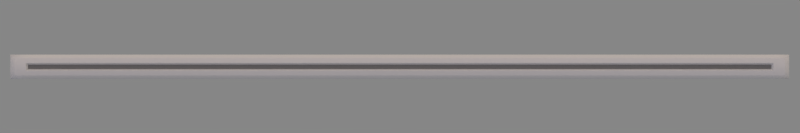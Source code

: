# Source: sound.blend  (saved by Blender 2.77.0; exported with 4.5.12 LTS)
import bpy
from mathutils import Matrix  # noqa: F401  (used for matrix-valued properties, if any)

bpy.ops.wm.read_factory_settings(use_empty=True)
scene = bpy.context.scene
scene.name = 'Scene'

# ---- collections
col_collection_1 = bpy.data.collections.new('Collection 1'); scene.collection.children.link(col_collection_1)

# ---- materials (node trees are filled in below, after node groups)
mat_steel = bpy.data.materials.new('Steel')
mat_steel.alpha_threshold = 0.0
mat_steel.use_transparent_shadow = False
mat_steel.roughness = 0.5
mat_steel.specular_intensity = 1.0
mat_steel.line_color = (0.0, 0.0, 0.0, 1.0)
mat_iron = bpy.data.materials.new('Iron')
mat_iron.alpha_threshold = 0.0
mat_iron.use_transparent_shadow = False
mat_iron.diffuse_color = (0.2266, 0.2266, 0.2266, 1.0)
mat_iron.roughness = 0.5
mat_iron.specular_intensity = 0.33
mat_iron.line_color = (0.0, 0.0, 0.0, 1.0)

# ---- material node trees

# ---- world
world_world = bpy.data.worlds.new('World'); scene.world = world_world
world_world.color = (0.2396, 0.2396, 0.2396)
world_world.use_sun_shadow = False
world_world.sun_shadow_jitter_overblur = 0.0
world_world.cycles.sampling_method = 'MANUAL'

# ---- cameras
cam_camera = bpy.data.cameras.new('Camera')
cam_camera.clip_end = 100.0
cam_camera.lens = 70.0
cam_camera.sensor_width = 32.0
cam_camera.sensor_height = 18.0
cam_camera.ortho_scale = 7.314
cam_camera.dof.focus_distance = 0.0
cam_camera.dof.aperture_fstop = 128.0

# ---- lights
light_filllight_001 = bpy.data.lights.new('FillLight.001', 'SUN')
light_filllight_001.color = (0.5163, 0.5162, 1.0)
light_filllight_001.transmission_factor = 0.0
light_filllight_001.angle = 1.571
light_filllight_001.energy = 0.25
light_filllight_001.shadow_buffer_clip_start = 0.5
light_filllight_001.shadow_soft_size = 1.0
light_filllight_001.shadow_cascade_max_distance = 1000.0
light_keylight_001 = bpy.data.lights.new('KeyLight.001', 'SUN')
light_keylight_001.color = (0.814, 0.6377, 0.5099)
light_keylight_001.transmission_factor = 0.0
light_keylight_001.angle = 2.747
light_keylight_001.energy = 1.25
light_keylight_001.shadow_buffer_clip_start = 0.5
light_keylight_001.shadow_soft_size = 5.0
light_keylight_001.shadow_cascade_max_distance = 1000.0
light_rimlight_001 = bpy.data.lights.new('RimLight.001', 'SUN')
light_rimlight_001.color = (0.7067, 0.7067, 0.7067)
light_rimlight_001.transmission_factor = 0.0
light_rimlight_001.angle = 1.571
light_rimlight_001.energy = 0.25
light_rimlight_001.shadow_buffer_clip_start = 0.5
light_rimlight_001.shadow_soft_size = 1.0
light_rimlight_001.shadow_cascade_max_distance = 1000.0

# ---- meshes
me_plane_004 = bpy.data.meshes.new('Plane.004')
me_plane_004.from_pydata([(-4.509, -0.126, -0.3114), (4.502, -0.126, -0.3114), (-4.509, 0.126, -0.3114), (4.502, 0.126, -0.3114), (-4.509, 5.167e-06, -0.3093), (4.502, 5.167e-06, -0.3093), (-0.001775, -0.126, -0.3114), (-0.001775, 0.126, -0.3114), (-4.509, -0.04328, -0.3099), (4.502, 0.04329, -0.3099), (-4.509, 0.04329, -0.3099), (4.502, -0.04328, -0.3099), (-4.457, -0.09664, -0.272), (-4.464, -0.1006, -0.274), (4.45, -0.09664, -0.272), (4.457, -0.1006, -0.274), (-4.457, 0.09665, -0.272), (-4.464, 0.1006, -0.274), (4.45, 0.09665, -0.272), (4.457, 0.1006, -0.274), (-4.464, 5.165e-06, -0.256), (-4.457, 5.164e-06, -0.2546), (4.457, 5.165e-06, -0.256), (4.45, 5.164e-06, -0.2546), (-0.001775, -0.09664, -0.272), (-0.001775, -0.1006, -0.274), (-0.001775, 0.09665, -0.272), (-0.001775, 0.1006, -0.274), (-4.457, -0.04328, -0.2587), (-4.464, -0.04328, -0.2603), (4.45, 0.04329, -0.26), (4.457, 0.04329, -0.2616), (-4.457, 0.04329, -0.26), (-4.464, 0.04329, -0.2616), (4.45, -0.04328, -0.2587), (4.457, -0.04328, -0.2603), (-4.538, -0.1425, -0.3779), (4.531, -0.1425, -0.3779), (-4.538, 0.1425, -0.3779), (4.531, 0.1425, -0.3779), (-4.538, 5.173e-06, -0.3756), (4.531, 5.173e-06, -0.3756), (-0.001775, -0.1425, -0.3779), (-0.001775, 0.1425, -0.3779), (-4.538, -0.04328, -0.3762), (4.531, 0.04329, -0.3762), (-4.538, 0.04329, -0.3762), (4.531, -0.04328, -0.3762), (4.325, -0.126, -0.3114), (-4.332, 0.126, -0.3114), (-4.332, -0.126, -0.3114), (4.325, 0.126, -0.3114), (4.325, -0.1006, -0.274), (4.325, -0.09664, -0.272), (-4.332, 0.1006, -0.274), (-4.332, 0.09665, -0.272), (-4.332, -0.1006, -0.274), (-4.332, -0.09664, -0.272), (4.325, 0.1006, -0.274), (4.325, 0.09665, -0.272), (4.325, -0.1425, -0.3779), (-4.332, 0.1425, -0.3779), (-4.332, -0.1425, -0.3779), (4.325, 0.1425, -0.3779), (4.306, -0.02554, -0.2959), (-4.314, 0.02555, -0.2972), (4.306, 5.173e-06, -0.2918), (-4.314, -0.02554, -0.2959), (-4.314, 5.173e-06, -0.2918), (4.306, 0.02555, -0.2972), (-0.001775, -0.02554, -0.2959), (-0.001775, 0.02555, -0.2972), (4.323, -0.04179, -0.2619), (4.328, -0.04668, -0.2596), (-4.33, 0.04181, -0.2631), (-4.335, 0.04671, -0.2608), (4.328, 5.164e-06, -0.2546), (4.323, 5.165e-06, -0.2578), (-4.335, -0.04664, -0.2596), (-4.33, -0.04179, -0.2619), (-4.33, 5.165e-06, -0.2578), (-4.335, 5.164e-06, -0.2546), (4.323, 0.04181, -0.2631), (4.328, 0.04673, -0.2608), (-0.001775, -0.04668, -0.2596), (-0.001775, -0.04179, -0.2619), (-0.001775, 0.04181, -0.2631), (-0.001775, 0.04673, -0.2608)], [], [(20, 33, 10, 4), (33, 17, 2, 10), (35, 15, 1, 11), (22, 35, 11, 5), (19, 31, 9, 3), (29, 20, 4, 8), (52, 25, 6, 48), (58, 19, 3, 51), (31, 22, 5, 9), (56, 13, 0, 50), (54, 27, 7, 49), (29, 13, 12, 28), (52, 15, 14, 53), (31, 19, 18, 30), (54, 17, 16, 55), (33, 20, 21, 32), (35, 22, 23, 34), (56, 25, 24, 57), (58, 27, 26, 59), (20, 29, 28, 21), (22, 31, 30, 23), (17, 33, 32, 16), (15, 35, 34, 14), (13, 29, 8, 0), (50, 0, 36, 62), (49, 7, 43, 61), (4, 10, 46, 40), (10, 2, 38, 46), (3, 9, 45, 39), (8, 4, 40, 44), (0, 8, 44, 36), (5, 11, 47, 41), (11, 1, 37, 47), (48, 6, 42, 60), (51, 3, 39, 63), (9, 5, 41, 45), (7, 51, 63, 43), (1, 48, 60, 37), (2, 49, 61, 38), (6, 50, 62, 42), (19, 58, 59, 18), (13, 56, 57, 12), (27, 54, 55, 26), (25, 52, 53, 24), (17, 54, 49, 2), (25, 56, 50, 6), (27, 58, 51, 7), (15, 52, 48, 1), (78, 57, 24, 84), (87, 26, 55, 75), (21, 81, 75, 32), (82, 86, 71, 69), (79, 85, 70, 67), (86, 74, 65, 71), (85, 72, 64, 70), (80, 79, 67, 68), (81, 21, 28, 78), (84, 24, 53, 73), (34, 23, 76, 73), (55, 16, 32, 75), (74, 80, 68, 65), (83, 30, 18, 59), (30, 83, 76, 23), (77, 82, 69, 66), (53, 14, 34, 73), (87, 83, 59, 26), (28, 12, 57, 78), (79, 80, 81, 78), (75, 81, 80, 74), (73, 76, 77, 72), (87, 75, 74, 86), (83, 87, 86, 82), (78, 84, 85, 79), (84, 73, 72, 85), (76, 83, 82, 77), (72, 77, 66, 64), (66, 69, 71), (68, 70, 71), (67, 70, 68), (71, 65, 68), (70, 64, 66), (66, 71, 70)])
me_plane_004.polygons.foreach_set('use_smooth', [True] * 82)
me_plane_004.polygons.foreach_set('material_index', [0, 0, 0, 0, 0, 0, 0, 0, 0, 0, 0, 0, 0, 0, 0, 0, 0, 0, 0, 0, 0, 0, 0, 0, 0, 0, 0, 0, 0, 0, 0, 0, 0, 0, 0, 0, 0, 0, 0, 0, 0, 0, 0, 0, 0, 0, 0, 0, 0, 0, 0, 0, 0, 0, 0, 0, 0, 0, 0, 0, 0, 0, 0, 0, 0, 0, 0, 0, 0, 0, 0, 0, 0, 0, 0, 0, 1, 1, 1, 1, 1, 1])
_k = set([(4, 20), (4, 40), (5, 22), (5, 41), (20, 21), (22, 23), (64, 66), (64, 70), (64, 72), (65, 68), (65, 71), (65, 74), (66, 69), (66, 77), (67, 68), (67, 70), (67, 79), (68, 80), (69, 71), (69, 82), (70, 85), (71, 86), (72, 77), (72, 85), (73, 76), (73, 84), (74, 80), (74, 86), (75, 81), (75, 87), (76, 83), (77, 82), (78, 81), (78, 84), (79, 80), (79, 85), (82, 86), (83, 87)])
me_plane_004.attributes.new('sharp_edge', 'BOOLEAN', 'EDGE').data.foreach_set('value', [ (min(e.vertices), max(e.vertices)) in _k for e in me_plane_004.edges])
_uv = me_plane_004.uv_layers.new(name='UVMap')
_uv.uv.foreach_set('vector', [0.05111, 0.06801, 0.05042, 0.08101, 0.02959, 0.08264, 0.02906, 0.06771, 0.05042, 0.08101, 0.04931, 0.09786, 0.03466, 0.1085, 0.02959, 0.08264, 0.957, 0.06982, 0.9581, 0.05548, 0.9704, 0.04664, 0.9748, 0.06849, 0.9565, 0.0809, 0.957, 0.06982, 0.9748, 0.06849, 0.9753, 0.08123, 0.9573, 0.1065, 0.9568, 0.09209, 0.9744, 0.09395, 0.9693, 0.1157, 0.05095, 0.0551, 0.05111, 0.06801, 0.02906, 0.06771, 0.03003, 0.0528, 0.9233, 0.05034, 0.3603, 0.03456, 0.3604, 0.02391, 0.9251, 0.03915, 0.9224, 0.1105, 0.9573, 0.1065, 0.9693, 0.1157, 0.9239, 0.1218, 0.9568, 0.09209, 0.9565, 0.0809, 0.9753, 0.08123, 0.9744, 0.09395, 0.09162, 0.03401, 0.05023, 0.03823, 0.03592, 0.0271, 0.0902, 0.02069, 0.09067, 0.1033, 0.3592, 0.1113, 0.359, 0.1219, 0.0888, 0.1166, 0.05095, 0.0551, 0.05023, 0.03823, 0.05237, 0.03937, 0.05307, 0.05512, 0.9233, 0.05034, 0.9581, 0.05548, 0.9562, 0.05636, 0.9232, 0.05166, 0.9568, 0.09209, 0.9573, 0.1065, 0.9555, 0.1055, 0.955, 0.09208, 0.09067, 0.1033, 0.04931, 0.09786, 0.05148, 0.09678, 0.09077, 0.1016, 0.05042, 0.08101, 0.05111, 0.06801, 0.05324, 0.06805, 0.05255, 0.08106, 0.957, 0.06982, 0.9565, 0.0809, 0.9547, 0.08088, 0.9552, 0.06977, 0.09162, 0.03401, 0.3603, 0.03456, 0.3602, 0.0402, 0.09168, 0.03569, 0.9224, 0.1105, 0.3592, 0.1113, 0.3593, 0.1056, 0.9223, 0.1092, 0.05111, 0.06801, 0.05095, 0.0551, 0.05307, 0.05512, 0.05324, 0.06805, 0.9565, 0.0809, 0.9568, 0.09209, 0.955, 0.09208, 0.9547, 0.08088, 0.04931, 0.09786, 0.05042, 0.08101, 0.05255, 0.08106, 0.05148, 0.09678, 0.9581, 0.05548, 0.957, 0.06982, 0.9552, 0.06977, 0.9562, 0.05636, 0.05023, 0.03823, 0.05095, 0.0551, 0.03003, 0.0528, 0.03592, 0.0271, 0.0902, 0.02069, 0.03592, 0.0271, 0.0171, 0.008711, 0.08824, 3.705e-05, 0.0888, 0.1166, 0.359, 0.1219, 0.3589, 0.1365, 0.0861, 0.1373, 0.02906, 0.06771, 0.02959, 0.08264, 0.001332, 0.0864, 3.705e-05, 0.06726, 0.02959, 0.08264, 0.03466, 0.1085, 0.01526, 0.1263, 0.001332, 0.0864, 0.9693, 0.1157, 0.9744, 0.09395, 0.9983, 0.09793, 0.985, 0.1313, 0.03003, 0.0528, 0.02906, 0.06771, 3.705e-05, 0.06726, 0.001916, 0.04818, 0.03592, 0.0271, 0.03003, 0.0528, 0.001916, 0.04818, 0.0171, 0.008711, 0.9753, 0.08123, 0.9748, 0.06849, 0.9988, 0.06526, 1.0, 0.08161, 0.9748, 0.06849, 0.9704, 0.04664, 0.9866, 0.03154, 0.9988, 0.06526, 0.9251, 0.03915, 0.3604, 0.02391, 0.3607, 0.009301, 0.9275, 0.02364, 0.9239, 0.1218, 0.9693, 0.1157, 0.985, 0.1313, 0.9257, 0.1373, 0.9744, 0.09395, 0.9753, 0.08123, 1.0, 0.08161, 0.9983, 0.09793, 0.359, 0.1219, 0.9239, 0.1218, 0.9257, 0.1373, 0.3589, 0.1365, 0.9704, 0.04664, 0.9251, 0.03915, 0.9275, 0.02364, 0.9866, 0.03154, 0.03466, 0.1085, 0.0888, 0.1166, 0.0861, 0.1373, 0.01526, 0.1263, 0.3604, 0.02391, 0.0902, 0.02069, 0.08824, 3.705e-05, 0.3607, 0.009301, 0.9573, 0.1065, 0.9224, 0.1105, 0.9223, 0.1092, 0.9555, 0.1055, 0.05023, 0.03823, 0.09162, 0.03401, 0.09168, 0.03569, 0.05237, 0.03937, 0.3592, 0.1113, 0.09067, 0.1033, 0.09077, 0.1016, 0.3593, 0.1056, 0.3603, 0.03456, 0.9233, 0.05034, 0.9232, 0.05166, 0.3602, 0.0402, 0.04931, 0.09786, 0.09067, 0.1033, 0.0888, 0.1166, 0.03466, 0.1085, 0.3603, 0.03456, 0.09162, 0.03401, 0.0902, 0.02069, 0.3604, 0.02391, 0.3592, 0.1113, 0.9224, 0.1105, 0.9239, 0.1218, 0.359, 0.1219, 0.9581, 0.05548, 0.9233, 0.05034, 0.9251, 0.03915, 0.9704, 0.04664, 0.09197, 0.05061, 0.09168, 0.03569, 0.3602, 0.0402, 0.36, 0.05131, 0.3594, 0.09454, 0.3593, 0.1056, 0.09077, 0.1016, 0.09149, 0.08681, 0.05324, 0.06805, 0.09044, 0.06863, 0.09149, 0.08681, 0.05255, 0.08106, 0.9192, 0.09517, 0.3595, 0.0895, 0.3597, 0.07811, 0.9093, 0.08706, 0.09427, 0.0535, 0.36, 0.05636, 0.3598, 0.06764, 0.104, 0.0626, 0.3595, 0.0895, 0.09391, 0.08397, 0.1039, 0.07526, 0.3597, 0.07811, 0.36, 0.05636, 0.9197, 0.06561, 0.9096, 0.07354, 0.3598, 0.06764, 0.09241, 0.06867, 0.09427, 0.0535, 0.104, 0.0626, 0.1033, 0.06891, 0.09044, 0.06863, 0.05324, 0.06805, 0.05307, 0.05512, 0.09197, 0.05061, 0.36, 0.05131, 0.3602, 0.0402, 0.9232, 0.05166, 0.922, 0.06317, 0.9552, 0.06977, 0.9547, 0.08088, 0.9227, 0.08039, 0.922, 0.06317, 0.09077, 0.1016, 0.05148, 0.09678, 0.05255, 0.08106, 0.09149, 0.08681, 0.09391, 0.08397, 0.09241, 0.06867, 0.1033, 0.06891, 0.1039, 0.07526, 0.9214, 0.09769, 0.955, 0.09208, 0.9555, 0.1055, 0.9223, 0.1092, 0.955, 0.09208, 0.9214, 0.09769, 0.9227, 0.08039, 0.9547, 0.08088, 0.9208, 0.08037, 0.9192, 0.09517, 0.9093, 0.08706, 0.91, 0.08032, 0.9232, 0.05166, 0.9562, 0.05636, 0.9552, 0.06977, 0.922, 0.06317, 0.3594, 0.09454, 0.9214, 0.09769, 0.9223, 0.1092, 0.3593, 0.1056, 0.05307, 0.05512, 0.05237, 0.03937, 0.09168, 0.03569, 0.09197, 0.05061, 0.09427, 0.0535, 0.09241, 0.06867, 0.09044, 0.06863, 0.09197, 0.05061, 0.09149, 0.08681, 0.09044, 0.06863, 0.09241, 0.06867, 0.09391, 0.08397, 0.922, 0.06317, 0.9227, 0.08039, 0.9208, 0.08037, 0.9197, 0.06561, 0.3594, 0.09454, 0.09149, 0.08681, 0.09391, 0.08397, 0.3595, 0.0895, 0.9214, 0.09769, 0.3594, 0.09454, 0.3595, 0.0895, 0.9192, 0.09517, 0.09197, 0.05061, 0.36, 0.05131, 0.36, 0.05636, 0.09427, 0.0535, 0.36, 0.05131, 0.922, 0.06317, 0.9197, 0.06561, 0.36, 0.05636, 0.9227, 0.08039, 0.9214, 0.09769, 0.9192, 0.09517, 0.9208, 0.08037, 0.9197, 0.06561, 0.9208, 0.08037, 0.91, 0.08032, 0.9096, 0.07354, 0.91, 0.08032, 0.9093, 0.08706, 0.3597, 0.07811, 0.1033, 0.06891, 0.3598, 0.06764, 0.3597, 0.07811, 0.104, 0.0626, 0.3598, 0.06764, 0.1033, 0.06891, 0.3597, 0.07811, 0.1039, 0.07526, 0.1033, 0.06891, 0.3598, 0.06764, 0.9096, 0.07354, 0.91, 0.08032, 0.91, 0.08032, 0.3597, 0.07811, 0.3598, 0.06764])
me_plane_004.materials.append(mat_steel)
me_plane_004.materials.append(mat_iron)
me_plane_004.use_remesh_preserve_volume = False
me_plane_004.use_remesh_preserve_attributes = False
me_plane_004.use_mirror_vertex_groups = False
me_plane_004.update()
me_plane = bpy.data.meshes.new('Plane')
me_plane.from_pydata([(0.1451, -1.14, 0.1843), (0.1497, -1.182, 0.1647), (0.1723, -1.149, 0.1641), (-0.1451, -1.14, 0.1843), (-0.1723, -1.149, 0.1641), (-0.1497, -1.182, 0.1647), (0.2416, -1.251, -0.07768), (0.2201, -1.283, -0.07768), (-0.2201, -1.283, -0.07768), (-0.2416, -1.251, -0.07768), (0.1451, 1.14, 0.1843), (0.1723, 1.149, 0.1641), (0.1497, 1.182, 0.1647), (-0.1723, 1.149, 0.1641), (-0.1451, 1.14, 0.1843), (-0.1497, 1.182, 0.1647), (0.2201, 1.283, -0.07768), (0.2416, 1.251, -0.07768), (-0.2416, 1.251, -0.07768), (-0.2201, 1.283, -0.07768), (-1.559e-07, -1.14, 0.2167), (-1.579e-07, -1.182, 0.197), (1.548e-07, 1.14, 0.2167), (1.468e-07, 1.182, 0.197), (-1.733e-07, -1.283, -0.07768), (2.115e-07, 1.283, -0.07768), (-0.4231, -1.14, 0.2137), (-0.4236, -1.182, 0.1936), (-0.4019, -1.149, 0.1871), (-0.7033, -1.14, 0.2888), (-0.7349, -1.149, 0.2763), (-0.7129, -1.182, 0.2711), (-0.3977, -1.251, -0.06433), (-0.4184, -1.283, -0.05876), (-0.8436, -1.283, 0.05515), (-0.8643, -1.251, 0.06072), (-0.4231, 1.14, 0.2137), (-0.4019, 1.149, 0.1871), (-0.4236, 1.182, 0.1936), (-0.7349, 1.149, 0.2763), (-0.7033, 1.14, 0.2888), (-0.7129, 1.182, 0.2711), (-0.4184, 1.283, -0.05876), (-0.3977, 1.251, -0.06433), (-0.8643, 1.251, 0.06072), (-0.8436, 1.283, 0.05515), (-0.5548, -1.14, 0.2825), (-0.5599, -1.182, 0.2636), (-0.5548, 1.14, 0.2825), (-0.5599, 1.182, 0.2636), (-0.631, -1.283, -0.001806), (-0.631, 1.283, -0.001806), (0.7033, -1.14, 0.2947), (0.7129, -1.182, 0.277), (0.7349, -1.149, 0.2822), (0.4231, -1.14, 0.2196), (0.4019, -1.149, 0.193), (0.4236, -1.182, 0.1995), (0.8643, -1.251, 0.06662), (0.8436, -1.283, 0.06105), (0.4184, -1.283, -0.05287), (0.3977, -1.251, -0.05843), (0.7033, 1.14, 0.2947), (0.7349, 1.149, 0.2822), (0.7129, 1.182, 0.277), (0.4019, 1.149, 0.193), (0.4231, 1.14, 0.2196), (0.4236, 1.182, 0.1995), (0.8436, 1.283, 0.06105), (0.8643, 1.251, 0.06662), (0.3977, 1.251, -0.05843), (0.4184, 1.283, -0.05286), (0.5548, -1.14, 0.2884), (0.5599, -1.182, 0.2695), (0.5548, 1.14, 0.2884), (0.5599, 1.182, 0.2695), (0.631, -1.283, 0.004094), (0.631, 1.283, 0.004094), (-0.9695, -1.14, 0.3879), (-0.9753, -1.182, 0.3686), (-0.956, -1.149, 0.3567), (-1.221, -1.14, 0.5331), (-1.254, -1.149, 0.5292), (-1.234, -1.182, 0.5184), (-1.017, -1.251, 0.1127), (-1.036, -1.283, 0.1235), (-1.417, -1.283, 0.3438), (-1.435, -1.251, 0.3546), (-0.9695, 1.14, 0.3879), (-0.956, 1.149, 0.3567), (-0.9753, 1.182, 0.3686), (-1.254, 1.149, 0.5292), (-1.221, 1.14, 0.5331), (-1.234, 1.182, 0.5184), (-1.036, 1.283, 0.1235), (-1.017, 1.251, 0.1127), (-1.435, 1.251, 0.3546), (-1.417, 1.283, 0.3438), (-1.079, -1.14, 0.4885), (-1.089, -1.182, 0.4715), (-1.079, 1.14, 0.4885), (-1.089, 1.182, 0.4715), (-1.226, -1.283, 0.2337), (-1.226, 1.283, 0.2337), (0.9695, -1.14, 0.3879), (0.9753, -1.182, 0.3686), (0.956, -1.149, 0.3567), (1.221, -1.14, 0.5331), (1.254, -1.149, 0.5292), (1.234, -1.182, 0.5184), (1.017, -1.251, 0.1127), (1.036, -1.283, 0.1235), (1.417, -1.283, 0.3438), (1.435, -1.251, 0.3546), (0.9695, 1.14, 0.3879), (0.956, 1.149, 0.3567), (0.9753, 1.182, 0.3686), (1.254, 1.149, 0.5292), (1.221, 1.14, 0.5331), (1.234, 1.182, 0.5184), (1.036, 1.283, 0.1235), (1.017, 1.251, 0.1127), (1.435, 1.251, 0.3546), (1.417, 1.283, 0.3438), (1.079, -1.14, 0.4885), (1.089, -1.182, 0.4715), (1.079, 1.14, 0.4885), (1.089, 1.182, 0.4715), (1.226, -1.283, 0.2337), (1.226, 1.283, 0.2337), (-3.365, -1.865, 0.04873), (3.365, -1.865, 0.04873), (-3.365, 1.865, 0.04873), (3.365, 1.865, 0.04873), (-3.365, 9.571e-10, 0.06649), (3.365, 9.571e-10, 0.06649), (7.755e-09, -1.865, -0.6053), (7.755e-09, 1.865, -0.6053), (-3.365, -0.9324, 0.06177), (3.365, 0.9324, 0.06177), (-3.365, 0.9324, 0.06177), (3.365, -0.9324, 0.06177), (-2.437, -1.57, 0.8433), (-2.715, -1.609, 0.8259), (2.437, -1.57, 0.8433), (2.715, -1.609, 0.8259), (-2.437, 1.57, 0.8433), (-2.715, 1.609, 0.8259), (2.437, 1.57, 0.8433), (2.715, 1.609, 0.8259), (-2.715, -6.46e-08, 0.9793), (-2.437, -6.555e-08, 0.9917), (2.715, -6.46e-08, 0.9793), (2.437, -6.555e-08, 0.9917), (5.523e-09, -1.57, -0.2687), (5.523e-09, -1.609, -0.2862), (5.523e-09, 1.57, -0.2687), (5.523e-09, 1.609, -0.2862), (-2.437, -0.7964, 0.9561), (-2.715, -0.8045, 0.9431), (2.437, 0.7964, 0.9561), (2.715, 0.8045, 0.9431), (-2.437, 0.7964, 0.9561), (-2.715, 0.8045, 0.9431), (2.437, -0.7964, 0.9561), (2.715, -0.8045, 0.9431), (-3.717, -2.031, -0.8818), (3.717, -2.031, -0.8818), (-3.717, 2.031, -0.8818), (3.717, 2.031, -0.8818), (-3.717, 7.436e-08, -0.8625), (3.717, 7.436e-08, -0.8625), (7.755e-09, -2.031, -0.8818), (7.755e-09, 2.031, -0.8818), (-3.717, -1.016, -0.8676), (3.717, 1.016, -0.8676), (-3.717, 1.016, -0.8676), (3.717, -1.016, -0.8676), (1.7, -1.865, -0.4713), (-1.7, 1.865, -0.4713), (-1.7, -1.865, -0.4713), (1.7, 1.865, -0.4713), (1.7, -1.609, 0.0982), (1.7, -1.57, 0.1156), (-1.7, 1.609, 0.0982), (-1.7, 1.57, 0.1156), (-1.7, -1.609, 0.0982), (-1.7, -1.57, 0.1156), (1.7, 1.609, 0.0982), (1.7, 1.57, 0.1156), (-1.7, -0.7964, 0.2284), (1.7, -0.7964, 0.2284), (-1.7, 0.7964, 0.2284), (1.7, 0.7964, 0.2284), (1.7, -2.031, -0.8818), (-1.7, 2.031, -0.8818), (-1.7, -2.031, -0.8818), (1.7, 2.031, -0.8818), (7.755e-09, 2.323e-08, -0.156), (1.7, -5.783e-09, 0.2284), (-1.7, -5.783e-09, 0.2284), (7.755e-09, -0.7964, -0.156), (7.755e-09, 0.7964, -0.156)], [], [(2, 6, 17, 11), (13, 18, 9, 4), (22, 20, 0, 10), (25, 23, 12, 16), (0, 1, 2), (3, 4, 5), (10, 11, 12), (13, 14, 15), (20, 3, 5, 21), (4, 9, 8, 5), (6, 2, 1, 7), (18, 13, 15, 19), (22, 10, 12, 23), (11, 17, 16, 12), (13, 4, 3, 14), (2, 11, 10, 0), (21, 24, 7, 1), (5, 8, 24, 21), (14, 22, 23, 15), (0, 20, 21, 1), (19, 15, 23, 25), (14, 3, 20, 22), (28, 32, 43, 37), (39, 44, 35, 30), (48, 46, 26, 36), (51, 49, 38, 42), (26, 27, 28), (29, 30, 31), (36, 37, 38), (39, 40, 41), (46, 29, 31, 47), (30, 35, 34, 31), (32, 28, 27, 33), (44, 39, 41, 45), (48, 36, 38, 49), (37, 43, 42, 38), (39, 30, 29, 40), (28, 37, 36, 26), (47, 50, 33, 27), (31, 34, 50, 47), (40, 48, 49, 41), (26, 46, 47, 27), (45, 41, 49, 51), (40, 29, 46, 48), (54, 58, 69, 63), (65, 70, 61, 56), (74, 72, 52, 62), (77, 75, 64, 68), (52, 53, 54), (55, 56, 57), (62, 63, 64), (65, 66, 67), (72, 55, 57, 73), (56, 61, 60, 57), (58, 54, 53, 59), (70, 65, 67, 71), (74, 62, 64, 75), (63, 69, 68, 64), (65, 56, 55, 66), (54, 63, 62, 52), (73, 76, 59, 53), (57, 60, 76, 73), (66, 74, 75, 67), (52, 72, 73, 53), (71, 67, 75, 77), (66, 55, 72, 74), (80, 84, 95, 89), (91, 96, 87, 82), (100, 98, 78, 88), (103, 101, 90, 94), (78, 79, 80), (81, 82, 83), (88, 89, 90), (91, 92, 93), (98, 81, 83, 99), (82, 87, 86, 83), (84, 80, 79, 85), (96, 91, 93, 97), (100, 88, 90, 101), (89, 95, 94, 90), (91, 82, 81, 92), (80, 89, 88, 78), (99, 102, 85, 79), (83, 86, 102, 99), (92, 100, 101, 93), (78, 98, 99, 79), (97, 93, 101, 103), (92, 81, 98, 100), (106, 115, 121, 110), (117, 108, 113, 122), (126, 114, 104, 124), (129, 120, 116, 127), (104, 106, 105), (107, 109, 108), (114, 116, 115), (117, 119, 118), (124, 125, 109, 107), (108, 109, 112, 113), (110, 111, 105, 106), (122, 123, 119, 117), (126, 127, 116, 114), (115, 116, 120, 121), (117, 118, 107, 108), (106, 104, 114, 115), (125, 105, 111, 128), (109, 125, 128, 112), (118, 119, 127, 126), (104, 105, 125, 124), (123, 129, 127, 119), (118, 126, 124, 107), (150, 163, 140, 134), (183, 144, 164, 191), (193, 160, 148, 189), (163, 147, 132, 140), (165, 145, 131, 141), (152, 165, 141, 135), (149, 161, 139, 133), (159, 150, 134, 138), (182, 155, 136, 178), (188, 149, 133, 181), (161, 152, 135, 139), (186, 143, 130, 180), (184, 157, 137, 179), (159, 143, 142, 158), (182, 145, 144, 183), (161, 149, 148, 160), (184, 147, 146, 185), (163, 150, 151, 162), (165, 152, 153, 164), (186, 155, 154, 187), (188, 157, 156, 189), (150, 159, 158, 151), (152, 161, 160, 153), (147, 163, 162, 146), (145, 165, 164, 144), (143, 159, 138, 130), (180, 130, 166, 196), (179, 137, 173, 195), (134, 140, 176, 170), (140, 132, 168, 176), (133, 139, 175, 169), (138, 134, 170, 174), (130, 138, 174, 166), (135, 141, 177, 171), (141, 131, 167, 177), (178, 136, 172, 194), (181, 133, 169, 197), (139, 135, 171, 175), (137, 181, 197, 173), (131, 178, 194, 167), (132, 179, 195, 168), (136, 180, 196, 172), (149, 188, 189, 148), (143, 186, 187, 142), (157, 184, 185, 156), (155, 182, 183, 154), (147, 184, 179, 132), (155, 186, 180, 136), (157, 188, 181, 137), (145, 182, 178, 131), (142, 187, 190, 158), (162, 192, 185, 146), (198, 201, 191, 199), (151, 158, 190, 200), (193, 202, 198, 199), (183, 191, 201, 154), (201, 190, 187, 154), (202, 192, 200, 198), (156, 202, 193, 189), (153, 160, 193, 199), (190, 201, 198, 200), (192, 162, 151, 200), (191, 164, 153, 199), (202, 156, 185, 192)])
me_plane.polygons.foreach_set('use_smooth', [True] * 174)
_k = set([(134, 150), (135, 152), (150, 151), (152, 153)])
me_plane.attributes.new('sharp_edge', 'BOOLEAN', 'EDGE').data.foreach_set('value', [ (min(e.vertices), max(e.vertices)) in _k for e in me_plane.edges])
_uv = me_plane.uv_layers.new(name='UVMap')
_uv.uv.foreach_set('vector', [0.3596, 0.5756, 0.3272, 0.5417, 0.5921, 0.5417, 0.559, 0.5733, 0.5587, 0.6201, 0.5911, 0.654, 0.3262, 0.654, 0.3593, 0.6224, 0.5562, 0.5967, 0.3621, 0.5989, 0.3609, 0.5802, 0.5575, 0.5779, 0.612, 0.5974, 0.5608, 0.5968, 0.5623, 0.5768, 0.5962, 0.546, 0.3609, 0.5802, 0.3562, 0.579, 0.3596, 0.5756, 0.3607, 0.6178, 0.3593, 0.6224, 0.356, 0.6189, 0.5575, 0.5779, 0.559, 0.5733, 0.5623, 0.5768, 0.5587, 0.6201, 0.5573, 0.6155, 0.5621, 0.6167, 0.3621, 0.5989, 0.3607, 0.6178, 0.356, 0.6189, 0.3575, 0.5989, 0.3593, 0.6224, 0.3262, 0.654, 0.3221, 0.6497, 0.356, 0.6189, 0.3272, 0.5417, 0.3596, 0.5756, 0.3562, 0.579, 0.3227, 0.546, 0.5911, 0.654, 0.5587, 0.6201, 0.5621, 0.6167, 0.5955, 0.6497, 0.5562, 0.5967, 0.5575, 0.5779, 0.5623, 0.5768, 0.5608, 0.5968, 0.559, 0.5733, 0.5921, 0.5417, 0.5962, 0.546, 0.5623, 0.5768, 0.5587, 0.6201, 0.3593, 0.6224, 0.3607, 0.6178, 0.5573, 0.6155, 0.3596, 0.5756, 0.559, 0.5733, 0.5575, 0.5779, 0.3609, 0.5802, 0.3575, 0.5989, 0.3063, 0.5982, 0.3227, 0.546, 0.3562, 0.579, 0.356, 0.6189, 0.3221, 0.6497, 0.3063, 0.5982, 0.3575, 0.5989, 0.5573, 0.6155, 0.5562, 0.5967, 0.5608, 0.5968, 0.5621, 0.6167, 0.3609, 0.5802, 0.3621, 0.5989, 0.3575, 0.5989, 0.3562, 0.579, 0.5955, 0.6497, 0.5621, 0.6167, 0.5608, 0.5968, 0.612, 0.5974, 0.5573, 0.6155, 0.3607, 0.6178, 0.3621, 0.5989, 0.5562, 0.5967, 0.3596, 0.6883, 0.3272, 0.6544, 0.5921, 0.6544, 0.559, 0.686, 0.5587, 0.7328, 0.5911, 0.7667, 0.3262, 0.7667, 0.3593, 0.7351, 0.5562, 0.7094, 0.3621, 0.7116, 0.3609, 0.6929, 0.5575, 0.6906, 0.612, 0.7101, 0.5608, 0.7095, 0.5623, 0.6895, 0.5962, 0.6587, 0.3609, 0.6929, 0.3562, 0.6917, 0.3596, 0.6883, 0.3607, 0.7305, 0.3593, 0.7351, 0.356, 0.7316, 0.5575, 0.6906, 0.559, 0.686, 0.5623, 0.6895, 0.5587, 0.7328, 0.5573, 0.7282, 0.5621, 0.7294, 0.3621, 0.7116, 0.3607, 0.7305, 0.356, 0.7316, 0.3575, 0.7116, 0.3593, 0.7351, 0.3262, 0.7667, 0.3221, 0.7624, 0.356, 0.7316, 0.3272, 0.6544, 0.3596, 0.6883, 0.3562, 0.6917, 0.3227, 0.6587, 0.5911, 0.7667, 0.5587, 0.7328, 0.5621, 0.7294, 0.5955, 0.7624, 0.5562, 0.7094, 0.5575, 0.6906, 0.5623, 0.6895, 0.5608, 0.7095, 0.559, 0.686, 0.5921, 0.6544, 0.5962, 0.6587, 0.5623, 0.6895, 0.5587, 0.7328, 0.3593, 0.7351, 0.3607, 0.7305, 0.5573, 0.7282, 0.3596, 0.6883, 0.559, 0.686, 0.5575, 0.6906, 0.3609, 0.6929, 0.3575, 0.7116, 0.3063, 0.7109, 0.3227, 0.6587, 0.3562, 0.6917, 0.356, 0.7316, 0.3221, 0.7624, 0.3063, 0.7109, 0.3575, 0.7116, 0.5573, 0.7282, 0.5562, 0.7094, 0.5608, 0.7095, 0.5621, 0.7294, 0.3609, 0.6929, 0.3621, 0.7116, 0.3575, 0.7116, 0.3562, 0.6917, 0.5955, 0.7624, 0.5621, 0.7294, 0.5608, 0.7095, 0.612, 0.7101, 0.5573, 0.7282, 0.3607, 0.7305, 0.3621, 0.7116, 0.5562, 0.7094, 0.05348, 0.6883, 0.02112, 0.6544, 0.286, 0.6544, 0.2529, 0.686, 0.2526, 0.7328, 0.285, 0.7667, 0.02013, 0.7667, 0.05323, 0.7351, 0.2501, 0.7094, 0.05602, 0.7116, 0.05485, 0.6929, 0.2514, 0.6906, 0.3059, 0.7101, 0.2547, 0.7095, 0.2562, 0.6895, 0.2901, 0.6587, 0.05485, 0.6929, 0.05006, 0.6917, 0.05348, 0.6883, 0.05465, 0.7305, 0.05323, 0.7351, 0.04988, 0.7316, 0.2514, 0.6906, 0.2529, 0.686, 0.2562, 0.6895, 0.2526, 0.7328, 0.2512, 0.7282, 0.256, 0.7294, 0.05602, 0.7116, 0.05465, 0.7305, 0.04988, 0.7316, 0.05142, 0.7116, 0.05323, 0.7351, 0.02013, 0.7667, 0.01596, 0.7624, 0.04988, 0.7316, 0.02112, 0.6544, 0.05348, 0.6883, 0.05006, 0.6917, 0.01665, 0.6587, 0.285, 0.7667, 0.2526, 0.7328, 0.256, 0.7294, 0.2894, 0.7624, 0.2501, 0.7094, 0.2514, 0.6906, 0.2562, 0.6895, 0.2547, 0.7095, 0.2529, 0.686, 0.286, 0.6544, 0.2901, 0.6587, 0.2562, 0.6895, 0.2526, 0.7328, 0.05323, 0.7351, 0.05465, 0.7305, 0.2512, 0.7282, 0.05348, 0.6883, 0.2529, 0.686, 0.2514, 0.6906, 0.05485, 0.6929, 0.05142, 0.7116, 0.0001662, 0.7109, 0.01665, 0.6587, 0.05006, 0.6917, 0.04988, 0.7316, 0.01596, 0.7624, 0.0001662, 0.7109, 0.05142, 0.7116, 0.2512, 0.7282, 0.2501, 0.7094, 0.2547, 0.7095, 0.256, 0.7294, 0.05485, 0.6929, 0.05602, 0.7116, 0.05142, 0.7116, 0.05006, 0.6917, 0.2894, 0.7624, 0.256, 0.7294, 0.2547, 0.7095, 0.3059, 0.7101, 0.2512, 0.7282, 0.05465, 0.7305, 0.05602, 0.7116, 0.2501, 0.7094, 0.05348, 0.801, 0.02112, 0.7671, 0.286, 0.7671, 0.2529, 0.7987, 0.2526, 0.8455, 0.285, 0.8794, 0.02013, 0.8794, 0.05323, 0.8478, 0.2501, 0.8221, 0.05602, 0.8243, 0.05485, 0.8056, 0.2514, 0.8033, 0.3059, 0.8228, 0.2547, 0.8222, 0.2562, 0.8022, 0.2901, 0.7714, 0.05485, 0.8056, 0.05006, 0.8044, 0.05348, 0.801, 0.05465, 0.8432, 0.05323, 0.8478, 0.04988, 0.8443, 0.2514, 0.8033, 0.2529, 0.7987, 0.2562, 0.8022, 0.2526, 0.8455, 0.2512, 0.8409, 0.256, 0.8421, 0.05602, 0.8243, 0.05465, 0.8432, 0.04988, 0.8443, 0.05142, 0.8243, 0.05323, 0.8478, 0.02013, 0.8794, 0.01596, 0.8751, 0.04988, 0.8443, 0.02112, 0.7671, 0.05348, 0.801, 0.05006, 0.8044, 0.01665, 0.7714, 0.285, 0.8794, 0.2526, 0.8455, 0.256, 0.8421, 0.2894, 0.8751, 0.2501, 0.8221, 0.2514, 0.8033, 0.2562, 0.8022, 0.2547, 0.8222, 0.2529, 0.7987, 0.286, 0.7671, 0.2901, 0.7714, 0.2562, 0.8022, 0.2526, 0.8455, 0.05323, 0.8478, 0.05465, 0.8432, 0.2512, 0.8409, 0.05348, 0.801, 0.2529, 0.7987, 0.2514, 0.8033, 0.05485, 0.8056, 0.05142, 0.8243, 0.0001662, 0.8236, 0.01665, 0.7714, 0.05006, 0.8044, 0.04988, 0.8443, 0.01596, 0.8751, 0.0001662, 0.8236, 0.05142, 0.8243, 0.2512, 0.8409, 0.2501, 0.8221, 0.2547, 0.8222, 0.256, 0.8421, 0.05485, 0.8056, 0.05602, 0.8243, 0.05142, 0.8243, 0.05006, 0.8044, 0.2894, 0.8751, 0.256, 0.8421, 0.2547, 0.8222, 0.3059, 0.8228, 0.2512, 0.8409, 0.05465, 0.8432, 0.05602, 0.8243, 0.2501, 0.8221, 0.05348, 0.6201, 0.2529, 0.6224, 0.286, 0.654, 0.02112, 0.654, 0.2526, 0.5756, 0.05323, 0.5733, 0.02013, 0.5417, 0.285, 0.5417, 0.2501, 0.5989, 0.2514, 0.6178, 0.05485, 0.6155, 0.05602, 0.5967, 0.3059, 0.5982, 0.2901, 0.6497, 0.2562, 0.6189, 0.2547, 0.5989, 0.05485, 0.6155, 0.05348, 0.6201, 0.05006, 0.6167, 0.05465, 0.5779, 0.04988, 0.5768, 0.05323, 0.5733, 0.2514, 0.6178, 0.2562, 0.6189, 0.2529, 0.6224, 0.2526, 0.5756, 0.256, 0.579, 0.2513, 0.5802, 0.05602, 0.5967, 0.05142, 0.5968, 0.04988, 0.5768, 0.05465, 0.5779, 0.05323, 0.5733, 0.04988, 0.5768, 0.01596, 0.546, 0.02013, 0.5417, 0.02112, 0.654, 0.01665, 0.6497, 0.05006, 0.6167, 0.05348, 0.6201, 0.285, 0.5417, 0.2894, 0.546, 0.256, 0.579, 0.2526, 0.5756, 0.2501, 0.5989, 0.2547, 0.5989, 0.2562, 0.6189, 0.2514, 0.6178, 0.2529, 0.6224, 0.2562, 0.6189, 0.2901, 0.6497, 0.286, 0.654, 0.2526, 0.5756, 0.2513, 0.5802, 0.05465, 0.5779, 0.05323, 0.5733, 0.05348, 0.6201, 0.05485, 0.6155, 0.2514, 0.6178, 0.2529, 0.6224, 0.05142, 0.5968, 0.05006, 0.6167, 0.01665, 0.6497, 0.0001662, 0.5974, 0.04988, 0.5768, 0.05142, 0.5968, 0.0001662, 0.5974, 0.01596, 0.546, 0.2513, 0.5802, 0.256, 0.579, 0.2547, 0.5989, 0.2501, 0.5989, 0.05485, 0.6155, 0.05006, 0.6167, 0.05142, 0.5968, 0.05602, 0.5967, 0.2894, 0.546, 0.3059, 0.5982, 0.2547, 0.5989, 0.256, 0.579, 0.2513, 0.5802, 0.2501, 0.5989, 0.05602, 0.5967, 0.05465, 0.5779, 0.2141, 0.2711, 0.2142, 0.3322, 0.127, 0.3595, 0.1172, 0.2713, 0.6921, 0.118, 0.7668, 0.1607, 0.7662, 0.2119, 0.6792, 0.1971, 0.6787, 0.346, 0.7657, 0.3318, 0.766, 0.383, 0.691, 0.425, 0.2142, 0.3322, 0.2167, 0.3882, 0.1578, 0.4381, 0.127, 0.3595, 0.7871, 0.2111, 0.785, 0.1553, 0.844, 0.1059, 0.8741, 0.1844, 0.7869, 0.272, 0.7871, 0.2111, 0.8741, 0.1844, 0.8834, 0.2724, 0.784, 0.3885, 0.7866, 0.3328, 0.8734, 0.3602, 0.8426, 0.4384, 0.2141, 0.2101, 0.2141, 0.2711, 0.1172, 0.2713, 0.1268, 0.183, 0.6927, 0.1137, 0.5012, 0.09079, 0.5013, 0.04451, 0.6879, 0.04992, 0.6915, 0.4294, 0.784, 0.3885, 0.8426, 0.4384, 0.6863, 0.493, 0.7866, 0.3328, 0.7869, 0.272, 0.8834, 0.2724, 0.8734, 0.3602, 0.3092, 0.1127, 0.2164, 0.154, 0.1574, 0.1042, 0.3143, 0.04883, 0.3093, 0.4293, 0.5003, 0.4511, 0.5003, 0.4973, 0.3144, 0.4929, 0.2141, 0.2101, 0.2164, 0.154, 0.2346, 0.1595, 0.2351, 0.2109, 0.6927, 0.1137, 0.785, 0.1553, 0.7668, 0.1607, 0.6921, 0.118, 0.7866, 0.3328, 0.784, 0.3885, 0.766, 0.383, 0.7657, 0.3318, 0.3093, 0.4293, 0.2167, 0.3882, 0.2348, 0.3827, 0.3098, 0.4249, 0.2142, 0.3322, 0.2141, 0.2711, 0.2355, 0.2711, 0.2352, 0.3313, 0.7871, 0.2111, 0.7869, 0.272, 0.7656, 0.2719, 0.7662, 0.2119, 0.3092, 0.1127, 0.5012, 0.09079, 0.5012, 0.0954, 0.3097, 0.1171, 0.6915, 0.4294, 0.5003, 0.4511, 0.5003, 0.4466, 0.691, 0.425, 0.2141, 0.2711, 0.2141, 0.2101, 0.2351, 0.2109, 0.2355, 0.2711, 0.7869, 0.272, 0.7866, 0.3328, 0.7657, 0.3318, 0.7656, 0.2719, 0.2167, 0.3882, 0.2142, 0.3322, 0.2352, 0.3313, 0.2348, 0.3827, 0.785, 0.1553, 0.7871, 0.2111, 0.7662, 0.2119, 0.7668, 0.1607, 0.2164, 0.154, 0.2141, 0.2101, 0.1268, 0.183, 0.1574, 0.1042, 0.3143, 0.04883, 0.1574, 0.1042, 0.08638, 0.02594, 0.3132, 0.0001662, 0.3144, 0.4929, 0.5003, 0.4973, 0.5003, 0.5333, 0.3133, 0.5413, 0.1172, 0.2713, 0.127, 0.3595, 0.02351, 0.4029, 0.0001662, 0.2715, 0.127, 0.3595, 0.1578, 0.4381, 0.08723, 0.5163, 0.02351, 0.4029, 0.8426, 0.4384, 0.8734, 0.3602, 0.9764, 0.4035, 0.9128, 0.5165, 0.1268, 0.183, 0.1172, 0.2713, 0.0001662, 0.2715, 0.02297, 0.1399, 0.1574, 0.1042, 0.1268, 0.183, 0.02297, 0.1399, 0.08638, 0.02594, 0.8834, 0.2724, 0.8741, 0.1844, 0.9776, 0.1419, 0.9998, 0.2729, 0.8741, 0.1844, 0.844, 0.1059, 0.915, 0.0283, 0.9776, 0.1419, 0.6879, 0.04992, 0.5013, 0.04451, 0.5014, 0.008347, 0.6893, 0.001415, 0.6863, 0.493, 0.8426, 0.4384, 0.9128, 0.5165, 0.6873, 0.5413, 0.8734, 0.3602, 0.8834, 0.2724, 0.9998, 0.2729, 0.9764, 0.4035, 0.5003, 0.4973, 0.6863, 0.493, 0.6873, 0.5413, 0.5003, 0.5333, 0.844, 0.1059, 0.6879, 0.04992, 0.6893, 0.001415, 0.915, 0.0283, 0.1578, 0.4381, 0.3144, 0.4929, 0.3133, 0.5413, 0.08723, 0.5163, 0.5013, 0.04451, 0.3143, 0.04883, 0.3132, 0.0001662, 0.5014, 0.008347, 0.784, 0.3885, 0.6915, 0.4294, 0.691, 0.425, 0.766, 0.383, 0.2164, 0.154, 0.3092, 0.1127, 0.3097, 0.1171, 0.2346, 0.1595, 0.5003, 0.4511, 0.3093, 0.4293, 0.3098, 0.4249, 0.5003, 0.4466, 0.5012, 0.09079, 0.6927, 0.1137, 0.6921, 0.118, 0.5012, 0.0954, 0.2167, 0.3882, 0.3093, 0.4293, 0.3144, 0.4929, 0.1578, 0.4381, 0.5012, 0.09079, 0.3092, 0.1127, 0.3143, 0.04883, 0.5013, 0.04451, 0.5003, 0.4511, 0.6915, 0.4294, 0.6863, 0.493, 0.5003, 0.4973, 0.785, 0.1553, 0.6927, 0.1137, 0.6879, 0.04992, 0.844, 0.1059, 0.2346, 0.1595, 0.3097, 0.1171, 0.3222, 0.1964, 0.2351, 0.2109, 0.2352, 0.3313, 0.3225, 0.3459, 0.3098, 0.4249, 0.2348, 0.3827, 0.5013, 0.2713, 0.5011, 0.1837, 0.6792, 0.1971, 0.6738, 0.2716, 0.2355, 0.2711, 0.2351, 0.2109, 0.3222, 0.1964, 0.3274, 0.2709, 0.6787, 0.346, 0.5002, 0.3582, 0.5013, 0.2713, 0.6738, 0.2716, 0.6921, 0.118, 0.6792, 0.1971, 0.5011, 0.1837, 0.5012, 0.0954, 0.5011, 0.1837, 0.3222, 0.1964, 0.3097, 0.1171, 0.5012, 0.0954, 0.5002, 0.3582, 0.3225, 0.3459, 0.3274, 0.2709, 0.5013, 0.2713, 0.5003, 0.4466, 0.5002, 0.3582, 0.6787, 0.346, 0.691, 0.425, 0.7656, 0.2719, 0.7657, 0.3318, 0.6787, 0.346, 0.6738, 0.2716, 0.3222, 0.1964, 0.5011, 0.1837, 0.5013, 0.2713, 0.3274, 0.2709, 0.3225, 0.3459, 0.2352, 0.3313, 0.2355, 0.2711, 0.3274, 0.2709, 0.6792, 0.1971, 0.7662, 0.2119, 0.7656, 0.2719, 0.6738, 0.2716, 0.5002, 0.3582, 0.5003, 0.4466, 0.3098, 0.4249, 0.3225, 0.3459])
me_plane.materials.append(mat_steel)
me_plane.materials.append(mat_iron)
me_plane.use_remesh_preserve_volume = False
me_plane.use_remesh_preserve_attributes = False
me_plane.use_mirror_vertex_groups = False
me_plane.update()

# ---- objects
ob_scrolltrack = bpy.data.objects.new('ScrollTrack', me_plane_004)
ob_horizontalslider = bpy.data.objects.new('HorizontalSlider', me_plane)
ob_camera = bpy.data.objects.new('Camera', cam_camera)
ob_filllight = bpy.data.objects.new('FillLight', light_filllight_001)
ob_keylight = bpy.data.objects.new('KeyLight', light_keylight_001)
ob_rimlight = bpy.data.objects.new('RimLight', light_rimlight_001)

# ---- transforms, parenting, visibility, modifiers, constraints
ob_scrolltrack.location = (0.0, 0.0, 0.0)
ob_scrolltrack.rotation_euler = (1.571, 2.22e-16, 2.22e-16)
ob_scrolltrack.lineart.crease_threshold = 0.0
_m = ob_scrolltrack.modifiers.new('EdgeSplit', 'EDGE_SPLIT')
_m.use_edge_angle = False
ob_horizontalslider.location = (40.0, 0.0, 0.0)
ob_horizontalslider.rotation_euler = (1.571, 2.22e-16, 2.22e-16)
ob_horizontalslider.lineart.crease_threshold = 0.0
_m = ob_horizontalslider.modifiers.new('EdgeSplit', 'EDGE_SPLIT')
_m.use_edge_angle = False
ob_camera.location = (-7.941e-23, -20.0, 0.0)
ob_camera.rotation_euler = (1.571, -4.679e-24, 1.228e-23)
ob_camera.lock_rotations_4d = False
ob_camera.empty_display_type = 'ARROWS'
ob_camera.color = (0.0, 0.0, 0.0, 0.0)
ob_camera.display_type = 'WIRE'
ob_camera.lineart.crease_threshold = 0.0
ob_filllight.location = (14.29, 4.189, 11.54)
ob_filllight.rotation_euler = (1.921, -5.084, -0.08403)
ob_filllight.lineart.crease_threshold = 0.0
ob_keylight.location = (14.65, 2.75, 11.54)
ob_keylight.rotation_euler = (0.01345, 0.4495, -0.9888)
ob_keylight.lineart.crease_threshold = 0.0
ob_rimlight.location = (13.13, 3.111, 12.03)
ob_rimlight.rotation_euler = (-2.028, -0.2654, 0.4827)
ob_rimlight.lineart.crease_threshold = 0.0

# ---- collection membership
col_collection_1.objects.link(ob_scrolltrack)
col_collection_1.objects.link(ob_horizontalslider)
col_collection_1.objects.link(ob_camera)
col_collection_1.objects.link(ob_filllight)
col_collection_1.objects.link(ob_keylight)
col_collection_1.objects.link(ob_rimlight)

# ---- scene / render settings (as saved in the file)
scene.camera = ob_camera
scene.frame_start = 1; scene.frame_end = 250; scene.frame_set(1)
scene.render.engine = 'BLENDER_EEVEE_NEXT'
scene.render.resolution_x = 768
scene.render.resolution_y = 128
scene.render.resolution_percentage = 50
scene.render.dither_intensity = 0.0
scene.render.film_transparent = True
scene.cycles.use_denoising = False
scene.cycles.samples = 128
scene.cycles.sampling_pattern = 'TABULATED_SOBOL'
scene.cycles.light_sampling_threshold = 0.0
scene.cycles.use_adaptive_sampling = False
scene.cycles.use_light_tree = False
scene.cycles.blur_glossy = 0.0
scene.cycles.sample_clamp_indirect = 0.0
scene.view_settings.view_transform = 'Standard'
bpy.context.view_layer.update()
